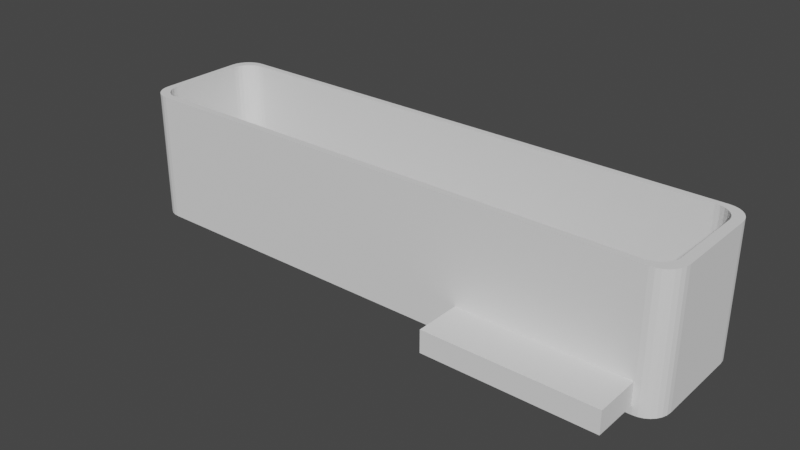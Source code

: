 # Source: v5.blend  (saved by Blender 2.90.8; exported with 4.5.12 LTS)
import bpy
from mathutils import Matrix  # noqa: F401  (used for matrix-valued properties, if any)

bpy.ops.wm.read_factory_settings(use_empty=True)
scene = bpy.context.scene
scene.name = 'Scene'

# ---- collections
col_collection = bpy.data.collections.new('Collection'); scene.collection.children.link(col_collection)

# ---- world
world_world = bpy.data.worlds.new('World'); scene.world = world_world
world_world.use_nodes = True; world_world.node_tree.nodes.clear()
_N = world_world.node_tree.nodes; _L = world_world.node_tree.links
n0 = _N.new('ShaderNodeOutputWorld'); n0.name = 'World Output'; n0.location = (300, 300)
n1 = _N.new('ShaderNodeBackground'); n1.name = 'Background'; n1.location = (10, 300)
n1.inputs[0].default_value = (0.05088, 0.05088, 0.05088, 1.0)
_L.new(n1.outputs[0], n0.inputs[0])
n0.is_active_output = True
world_world.color = (0.05088, 0.05088, 0.05088)
world_world.use_sun_shadow = False
world_world.sun_shadow_jitter_overblur = 0.0

# ---- meshes
me_v1_001 = bpy.data.meshes.new('V1.001')
me_v1_001.from_pydata([(-59.28, -13.6, -17.41), (59.06, -13.6, -17.41), (60.14, -13.49, -17.41), (61.16, -13.16, -17.41), (62.08, -12.62, -17.41), (62.85, -11.91, -17.41), (63.43, -11.06, -17.41), (63.79, -10.11, -17.41), (63.91, -9.104, -17.41), (63.91, 8.896, -17.41), (63.79, 9.897, -17.41), (63.43, 10.85, -17.41), (62.85, 11.7, -17.41), (62.08, 12.41, -17.41), (61.16, 12.95, -17.41), (60.14, 13.28, -17.41), (59.06, 13.4, -17.41), (-59.28, 13.4, -17.41), (-60.36, 13.28, -17.41), (-61.38, 12.95, -17.41), (-62.3, 12.41, -17.41), (-63.07, 11.7, -17.41), (-63.65, 10.85, -17.41), (-64.01, 9.897, -17.41), (-64.13, 8.896, -17.41), (-64.13, -9.104, -17.41), (-64.01, -10.11, -17.41), (-63.65, -11.06, -17.41), (-63.07, -11.91, -17.41), (-62.3, -12.62, -17.41), (-61.38, -13.16, -17.41), (-60.36, -13.49, -17.41), (-60.88, -15.2, -19.01), (61.12, -15.2, -19.01), (-60.88, -15.2, 10.99), (61.12, -15.2, 10.99), (62.23, -15.08, 10.99), (62.23, -15.08, -19.01), (63.29, -14.71, 10.99), (63.29, -14.71, -19.01), (64.24, -14.11, -19.01), (64.24, -14.11, 10.99), (65.03, -13.32, -19.01), (65.03, -13.32, 10.99), (65.62, -12.37, -19.01), (65.62, -12.37, 10.99), (65.99, -11.32, -19.01), (65.99, -11.32, 10.99), (66.12, -10.2, -19.01), (66.12, -10.2, 10.99), (66.12, 9.796, -19.01), (66.12, 9.796, 10.99), (65.99, 10.91, -19.01), (65.99, 10.91, 10.99), (65.62, 11.97, -19.01), (65.62, 11.97, 10.99), (65.03, 12.91, -19.01), (65.03, 12.91, 10.99), (64.24, 13.71, -19.01), (64.24, 13.71, 10.99), (63.29, 14.3, -19.01), (63.29, 14.3, 10.99), (62.23, 14.67, -19.01), (62.23, 14.67, 10.99), (61.12, 14.8, -19.01), (61.12, 14.8, 10.99), (-60.88, 14.8, -19.01), (-60.88, 14.8, 10.99), (-61.99, 14.67, 10.99), (-61.99, 14.67, -19.01), (-63.05, 14.3, -19.01), (-63.05, 14.3, 10.99), (-64.0, 13.71, -19.01), (-64.0, 13.71, 10.99), (-64.79, 12.91, -19.01), (-64.79, 12.91, 10.99), (-65.39, 11.97, -19.01), (-65.39, 11.97, 10.99), (-65.76, 10.91, -19.01), (-65.76, 10.91, 10.99), (-65.88, 9.796, -19.01), (-65.88, 9.796, 10.99), (-65.88, -10.2, -19.01), (-65.88, -10.2, 10.99), (-65.76, -11.32, 10.99), (-65.76, -11.32, -19.01), (-65.39, -12.37, 10.99), (-65.39, -12.37, -19.01), (-64.79, -13.32, -19.01), (-64.79, -13.32, 10.99), (-64.0, -14.11, -19.01), (-64.0, -14.11, 10.99), (-63.05, -14.71, -19.01), (-63.05, -14.71, 10.99), (-61.99, -15.08, -19.01), (-61.99, -15.08, 10.99), (63.91, -8.144, 10.99), (63.91, 0.8459, 10.99), (63.91, 8.896, 10.99), (63.79, -10.05, 10.99), (63.91, -9.104, 10.99), (63.79, -10.11, 10.99), (63.9, 8.949, 10.99), (63.79, 9.897, 10.99), (63.77, 9.948, 10.99), (63.43, 10.85, 10.99), (63.45, -11.01, 10.99), (63.43, -11.06, 10.99), (63.4, 10.89, 10.99), (62.85, 11.7, 10.99), (62.88, -11.86, 10.99), (62.85, -11.91, 10.99), (62.81, 11.74, 10.99), (62.08, 12.41, 10.99), (62.12, -12.58, 10.99), (61.21, -13.13, 10.99), (61.16, -13.16, 10.99), (62.08, -12.62, 10.99), (61.16, 12.95, 10.99), (61.53, 12.74, 10.99), (62.03, 12.44, 10.99), (61.11, 12.97, 10.99), (60.14, 13.28, 10.99), (61.12, -13.17, 10.99), (61.11, -13.18, 10.99), (60.14, -13.49, 10.99), (61.12, 12.96, 10.99), (60.08, 13.29, 10.99), (59.06, 13.4, 10.99), (59.06, -13.6, 10.99), (60.08, -13.5, 10.99), (55.43, 13.4, 10.99), (52.75, 13.4, 10.99), (-59.28, 13.4, 10.99), (-52.97, -13.6, 10.99), (-54.37, -13.6, 10.99), (-59.28, -13.6, 10.99), (-60.3, 13.29, 10.99), (-60.36, 13.28, 10.99), (-60.3, -13.5, 10.99), (-60.36, -13.49, 10.99), (-60.41, 13.27, 10.99), (-60.88, 13.11, 10.99), (-61.24, 13.0, 10.99), (-61.38, 12.95, 10.99), (-61.33, -13.18, 10.99), (-61.38, -13.16, 10.99), (-60.88, -13.32, 10.99), (-61.43, 12.92, 10.99), (-63.03, -11.95, 10.99), (-63.07, -11.91, 10.99), (-62.3, 12.41, 10.99), (-62.26, -12.65, 10.99), (-62.3, -12.62, 10.99), (-63.1, 11.66, 10.99), (-63.65, 10.85, 10.99), (-62.35, 12.38, 10.99), (-63.07, 11.7, 10.99), (-63.62, -11.1, 10.99), (-63.65, -11.06, 10.99), (-63.67, -11.01, 10.99), (-63.67, 10.8, 10.99), (-64.01, 9.897, 10.99), (-64.01, -10.11, 10.99), (-64.13, -9.104, 10.99), (-64.02, -10.05, 10.99), (-64.13, -1.454, 10.99), (-64.13, 7.936, 10.99), (-64.13, 8.896, 10.99), (-64.02, 9.844, 10.99)], [], [(0, 136, 135, 134, 1), (1, 130, 125, 2), (2, 124, 123, 116, 3), (3, 116, 115, 4), (4, 117, 114, 5), (5, 111, 110, 6), (6, 107, 106, 7), (7, 101, 99, 8), (8, 100, 96, 9), (9, 98, 102, 10), (10, 103, 104, 11), (11, 105, 108, 12), (12, 109, 112, 13), (13, 113, 120, 14), (14, 118, 126, 121, 15), (15, 122, 127, 16), (16, 128, 131, 132, 17), (17, 137, 138, 18), (18, 138, 141, 19), (19, 144, 148, 20), (20, 151, 156, 21), (21, 157, 154, 22), (22, 155, 161, 23), (23, 162, 169, 24), (24, 168, 167, 25), (25, 165, 163, 26), (26, 160, 159, 27), (27, 159, 158, 28), (28, 150, 149, 29), (29, 153, 152, 30), (30, 146, 145, 31), (31, 140, 139, 0), (28, 29, 30), (30, 31, 0), (28, 30, 0), (26, 27, 25), (27, 28, 25), (28, 0, 25), (23, 24, 22), (22, 24, 21), (20, 21, 19), (18, 19, 17), (24, 25, 17), (25, 0, 17), (19, 21, 17), (21, 24, 17), (1, 2, 4), (2, 3, 4), (4, 5, 7), (5, 6, 7), (1, 4, 7), (1, 7, 8), (0, 1, 16), (8, 9, 16), (17, 0, 16), (1, 8, 16), (15, 16, 10), (16, 9, 10), (15, 10, 14), (10, 11, 12), (14, 10, 12), (14, 12, 13), (32, 33, 34), (34, 33, 35), (35, 33, 36), (36, 37, 38), (33, 37, 36), (37, 39, 38), (38, 40, 41), (39, 40, 38), (41, 42, 43), (40, 42, 41), (43, 44, 45), (42, 44, 43), (45, 46, 47), (44, 46, 45), (47, 48, 49), (46, 48, 47), (48, 50, 49), (49, 50, 51), (50, 52, 51), (51, 52, 53), (53, 54, 55), (52, 54, 53), (55, 56, 57), (54, 56, 55), (57, 58, 59), (56, 58, 57), (59, 60, 61), (58, 60, 59), (61, 62, 63), (60, 62, 61), (63, 64, 65), (62, 64, 63), (64, 66, 65), (65, 66, 67), (67, 66, 68), (66, 69, 68), (68, 70, 71), (69, 70, 68), (71, 72, 73), (70, 72, 71), (73, 74, 75), (72, 74, 73), (75, 76, 77), (74, 76, 75), (77, 78, 79), (76, 78, 77), (79, 80, 81), (78, 80, 79), (80, 82, 81), (81, 82, 83), (83, 82, 84), (84, 85, 86), (82, 85, 84), (85, 87, 86), (86, 88, 89), (87, 88, 86), (89, 90, 91), (88, 90, 89), (91, 92, 93), (90, 92, 91), (93, 94, 95), (92, 94, 93), (95, 32, 34), (94, 32, 95), (88, 92, 90), (92, 32, 94), (88, 32, 92), (85, 82, 87), (87, 82, 88), (88, 82, 32), (78, 76, 80), (76, 74, 80), (72, 70, 74), (69, 66, 70), (80, 66, 82), (82, 66, 32), (70, 66, 74), (74, 66, 80), (33, 40, 37), (37, 40, 39), (40, 46, 42), (42, 46, 44), (33, 46, 40), (33, 48, 46), (32, 64, 33), (48, 64, 50), (66, 64, 32), (33, 64, 48), (62, 52, 64), (64, 52, 50), (62, 60, 52), (52, 56, 54), (60, 56, 52), (60, 58, 56), (93, 89, 91), (34, 93, 95), (34, 89, 93), (83, 84, 86), (83, 86, 89), (83, 89, 34), (77, 79, 81), (75, 77, 81), (71, 73, 75), (67, 68, 71), (67, 81, 83, 166, 167, 168, 169, 162, 161, 155, 154, 157, 156, 151, 148, 144, 143), (67, 143, 142), (67, 71, 75), (67, 75, 81), (41, 35, 36), (41, 36, 38), (47, 41, 43), (47, 43, 45), (47, 35, 41), (49, 35, 47), (65, 131, 128, 127, 122, 121, 126), (65, 119, 120, 113, 112, 109, 108, 105, 104, 103, 102, 98, 97, 49, 51), (65, 67, 142, 141, 138, 137, 133, 132, 131), (65, 126, 118, 119), (53, 63, 65), (53, 65, 51), (61, 63, 53), (57, 53, 55), (57, 61, 53), (59, 61, 57), (157, 21, 156), (122, 15, 121), (100, 8, 99), (168, 24, 169), (135, 136, 139, 140, 147, 34), (109, 12, 108), (124, 2, 125), (98, 9, 96, 97), (137, 17, 133), (105, 11, 104), (97, 96, 100, 99, 101, 106, 107, 110, 111, 114, 117, 115, 116, 123, 35, 49), (164, 25, 167, 166), (123, 124, 125, 130, 129, 134, 135, 34, 35), (103, 10, 102), (147, 145, 146, 152, 153, 149, 150, 158, 159, 160, 163, 165, 164, 166, 83, 34), (101, 7, 106), (150, 28, 158), (144, 19, 141, 142, 143), (129, 1, 134), (162, 23, 161), (146, 30, 152), (117, 4, 115), (107, 6, 110), (140, 31, 145, 147), (113, 13, 112), (111, 5, 114), (118, 14, 120, 119), (165, 25, 164), (133, 17, 132), (130, 1, 129), (151, 20, 148), (136, 0, 139), (128, 16, 127), (155, 22, 154), (160, 26, 163), (153, 29, 149)])
me_v1_001.use_remesh_fix_poles = True
me_v1_001.use_remesh_preserve_attributes = False
me_v1_001.use_mirror_vertex_groups = False
me_v1_001.update()
me_cylinder_004 = bpy.data.meshes.new('Cylinder.004')
me_cylinder_004.from_pydata([(0.0, 1.375, -14.18), (0.0, 1.375, 14.18), (0.2682, 1.349, -14.18), (0.2682, 1.349, 14.18), (0.5262, 1.27, -14.18), (0.5262, 1.27, 14.18), (0.7639, 1.143, -14.18), (0.7639, 1.143, 14.18), (0.9723, 0.9723, -14.18), (0.9723, 0.9723, 14.18), (1.143, 0.7639, -14.18), (1.143, 0.7639, 14.18), (1.27, 0.5262, -14.18), (1.27, 0.5262, 14.18), (1.349, 0.2682, -14.18), (1.349, 0.2682, 14.18), (1.375, 1.038e-07, -14.18), (1.375, 1.038e-07, 14.18), (1.349, -0.2682, -14.18), (1.349, -0.2682, 14.18), (1.27, -0.5262, -14.18), (1.27, -0.5262, 14.18), (1.143, -0.7639, -14.18), (1.143, -0.7639, 14.18), (0.9723, -0.9723, -14.18), (0.9723, -0.9723, 14.18), (0.7639, -1.143, -14.18), (0.7639, -1.143, 14.18), (0.5262, -1.27, -14.18), (0.5262, -1.27, 14.18), (0.2682, -1.349, -14.18), (0.2682, -1.349, 14.18), (-4.48e-07, -1.375, -14.18), (-4.48e-07, -1.375, 14.18), (-0.2682, -1.349, -14.18), (-0.2682, -1.349, 14.18), (-0.5262, -1.27, -14.18), (-0.5262, -1.27, 14.18), (-0.7639, -1.143, -14.18), (-0.7639, -1.143, 14.18), (-0.9723, -0.9723, -14.18), (-0.9723, -0.9723, 14.18), (-1.143, -0.7639, -14.18), (-1.143, -0.7639, 14.18), (-1.27, -0.5262, -14.18), (-1.27, -0.5262, 14.18), (-1.349, -0.2682, -14.18), (-1.349, -0.2682, 14.18), (-1.375, 1.328e-06, -14.18), (-1.375, 1.328e-06, 14.18), (-1.349, 0.2683, -14.18), (-1.349, 0.2683, 14.18), (-1.27, 0.5262, -14.18), (-1.27, 0.5262, 14.18), (-1.143, 0.7639, -14.18), (-1.143, 0.7639, 14.18), (-0.9723, 0.9723, -14.18), (-0.9723, 0.9723, 14.18), (-0.7639, 1.143, -14.18), (-0.7639, 1.143, 14.18), (-0.5262, 1.27, -14.18), (-0.5262, 1.27, 14.18), (-0.2682, 1.349, -14.18), (-0.2682, 1.349, 14.18)], [], [(0, 1, 3, 2), (2, 3, 5, 4), (4, 5, 7, 6), (6, 7, 9, 8), (8, 9, 11, 10), (10, 11, 13, 12), (12, 13, 15, 14), (14, 15, 17, 16), (16, 17, 19, 18), (18, 19, 21, 20), (20, 21, 23, 22), (22, 23, 25, 24), (24, 25, 27, 26), (26, 27, 29, 28), (28, 29, 31, 30), (30, 31, 33, 32), (32, 33, 35, 34), (34, 35, 37, 36), (36, 37, 39, 38), (38, 39, 41, 40), (40, 41, 43, 42), (42, 43, 45, 44), (44, 45, 47, 46), (46, 47, 49, 48), (48, 49, 51, 50), (50, 51, 53, 52), (52, 53, 55, 54), (54, 55, 57, 56), (56, 57, 59, 58), (58, 59, 61, 60), (3, 1, 63, 61, 59, 57, 55, 53, 51, 49, 47, 45, 43, 41, 39, 37, 35, 33, 31, 29, 27, 25, 23, 21, 19, 17, 15, 13, 11, 9, 7, 5), (60, 61, 63, 62), (62, 63, 1, 0), (0, 2, 4, 6, 8, 10, 12, 14, 16, 18, 20, 22, 24, 26, 28, 30, 32, 34, 36, 38, 40, 42, 44, 46, 48, 50, 52, 54, 56, 58, 60, 62)])
_uv = me_cylinder_004.uv_layers.new(name='UVMap')
_uv.uv.foreach_set('vector', [1.0, 0.5, 1.0, 1.0, 0.9688, 1.0, 0.9688, 0.5, 0.9688, 0.5, 0.9688, 1.0, 0.9375, 1.0, 0.9375, 0.5, 0.9375, 0.5, 0.9375, 1.0, 0.9062, 1.0, 0.9062, 0.5, 0.9062, 0.5, 0.9062, 1.0, 0.875, 1.0, 0.875, 0.5, 0.875, 0.5, 0.875, 1.0, 0.8438, 1.0, 0.8438, 0.5, 0.8438, 0.5, 0.8438, 1.0, 0.8125, 1.0, 0.8125, 0.5, 0.8125, 0.5, 0.8125, 1.0, 0.7812, 1.0, 0.7812, 0.5, 0.7812, 0.5, 0.7812, 1.0, 0.75, 1.0, 0.75, 0.5, 0.75, 0.5, 0.75, 1.0, 0.7188, 1.0, 0.7188, 0.5, 0.7188, 0.5, 0.7188, 1.0, 0.6875, 1.0, 0.6875, 0.5, 0.6875, 0.5, 0.6875, 1.0, 0.6562, 1.0, 0.6562, 0.5, 0.6562, 0.5, 0.6562, 1.0, 0.625, 1.0, 0.625, 0.5, 0.625, 0.5, 0.625, 1.0, 0.5938, 1.0, 0.5938, 0.5, 0.5938, 0.5, 0.5938, 1.0, 0.5625, 1.0, 0.5625, 0.5, 0.5625, 0.5, 0.5625, 1.0, 0.5312, 1.0, 0.5312, 0.5, 0.5312, 0.5, 0.5312, 1.0, 0.5, 1.0, 0.5, 0.5, 0.5, 0.5, 0.5, 1.0, 0.4688, 1.0, 0.4688, 0.5, 0.4688, 0.5, 0.4688, 1.0, 0.4375, 1.0, 0.4375, 0.5, 0.4375, 0.5, 0.4375, 1.0, 0.4062, 1.0, 0.4062, 0.5, 0.4062, 0.5, 0.4062, 1.0, 0.375, 1.0, 0.375, 0.5, 0.375, 0.5, 0.375, 1.0, 0.3438, 1.0, 0.3438, 0.5, 0.3438, 0.5, 0.3438, 1.0, 0.3125, 1.0, 0.3125, 0.5, 0.3125, 0.5, 0.3125, 1.0, 0.2812, 1.0, 0.2812, 0.5, 0.2812, 0.5, 0.2812, 1.0, 0.25, 1.0, 0.25, 0.5, 0.25, 0.5, 0.25, 1.0, 0.2188, 1.0, 0.2188, 0.5, 0.2188, 0.5, 0.2188, 1.0, 0.1875, 1.0, 0.1875, 0.5, 0.1875, 0.5, 0.1875, 1.0, 0.1562, 1.0, 0.1562, 0.5, 0.1562, 0.5, 0.1562, 1.0, 0.125, 1.0, 0.125, 0.5, 0.125, 0.5, 0.125, 1.0, 0.09375, 1.0, 0.09375, 0.5, 0.09375, 0.5, 0.09375, 1.0, 0.0625, 1.0, 0.0625, 0.5, 0.2968, 0.4854, 0.25, 0.49, 0.2032, 0.4854, 0.1582, 0.4717, 0.1167, 0.4496, 0.08029, 0.4197, 0.05045, 0.3833, 0.02827, 0.3418, 0.01461, 0.2968, 0.01, 0.25, 0.01461, 0.2032, 0.02827, 0.1582, 0.05045, 0.1167, 0.08029, 0.08029, 0.1167, 0.05045, 0.1582, 0.02827, 0.2032, 0.01461, 0.25, 0.01, 0.2968, 0.01461, 0.3418, 0.02827, 0.3833, 0.05045, 0.4197, 0.08029, 0.4496, 0.1167, 0.4717, 0.1582, 0.4854, 0.2032, 0.49, 0.25, 0.4854, 0.2968, 0.4717, 0.3418, 0.4496, 0.3833, 0.4197, 0.4197, 0.3833, 0.4496, 0.3418, 0.4717, 0.0625, 0.5, 0.0625, 1.0, 0.03125, 1.0, 0.03125, 0.5, 0.03125, 0.5, 0.03125, 1.0, 0.0, 1.0, 0.0, 0.5, 0.75, 0.49, 0.7968, 0.4854, 0.8418, 0.4717, 0.8833, 0.4496, 0.9197, 0.4197, 0.9496, 0.3833, 0.9717, 0.3418, 0.9854, 0.2968, 0.99, 0.25, 0.9854, 0.2032, 0.9717, 0.1582, 0.9496, 0.1167, 0.9197, 0.08029, 0.8833, 0.05045, 0.8418, 0.02827, 0.7968, 0.01461, 0.75, 0.01, 0.7032, 0.01461, 0.6582, 0.02827, 0.6167, 0.05045, 0.5803, 0.08029, 0.5504, 0.1167, 0.5283, 0.1582, 0.5146, 0.2032, 0.51, 0.25, 0.5146, 0.2968, 0.5283, 0.3418, 0.5504, 0.3833, 0.5803, 0.4197, 0.6167, 0.4496, 0.6582, 0.4717, 0.7032, 0.4854])
me_cylinder_004.use_remesh_fix_poles = True
me_cylinder_004.use_remesh_preserve_attributes = False
me_cylinder_004.use_mirror_vertex_groups = False
me_cylinder_004.update()
me_cube = bpy.data.meshes.new('Cube')
me_cube.from_pydata([(-1.0, -1.0, -1.0), (-1.0, -1.0, 1.0), (-1.0, 1.0, -1.0), (-1.0, 1.0, 1.0), (1.0, -1.0, -1.0), (1.0, -1.0, 1.0), (1.0, 1.0, -1.0), (1.0, 1.0, 1.0)], [], [(0, 1, 3, 2), (2, 3, 7, 6), (6, 7, 5, 4), (4, 5, 1, 0), (2, 6, 4, 0), (7, 3, 1, 5)])
_uv = me_cube.uv_layers.new(name='UVMap')
_uv.uv.foreach_set('vector', [0.375, 0.0, 0.625, 0.0, 0.625, 0.25, 0.375, 0.25, 0.375, 0.25, 0.625, 0.25, 0.625, 0.5, 0.375, 0.5, 0.375, 0.5, 0.625, 0.5, 0.625, 0.75, 0.375, 0.75, 0.375, 0.75, 0.625, 0.75, 0.625, 1.0, 0.375, 1.0, 0.125, 0.5, 0.375, 0.5, 0.375, 0.75, 0.125, 0.75, 0.625, 0.5, 0.875, 0.5, 0.875, 0.75, 0.625, 0.75])
me_cube.use_remesh_fix_poles = True
me_cube.use_remesh_preserve_attributes = False
me_cube.use_mirror_vertex_groups = False
me_cube.update()
me_cylinder_001 = bpy.data.meshes.new('Cylinder.001')
me_cylinder_001.from_pydata([(0.0, 1.375, -14.18), (0.0, 1.375, 14.18), (0.2682, 1.349, -14.18), (0.2682, 1.349, 14.18), (0.5262, 1.27, -14.18), (0.5262, 1.27, 14.18), (0.7639, 1.143, -14.18), (0.7639, 1.143, 14.18), (0.9723, 0.9723, -14.18), (0.9723, 0.9723, 14.18), (1.143, 0.7639, -14.18), (1.143, 0.7639, 14.18), (1.27, 0.5262, -14.18), (1.27, 0.5262, 14.18), (1.349, 0.2682, -14.18), (1.349, 0.2682, 14.18), (1.375, 1.038e-07, -14.18), (1.375, 1.038e-07, 14.18), (1.349, -0.2682, -14.18), (1.349, -0.2682, 14.18), (1.27, -0.5262, -14.18), (1.27, -0.5262, 14.18), (1.143, -0.7639, -14.18), (1.143, -0.7639, 14.18), (0.9723, -0.9723, -14.18), (0.9723, -0.9723, 14.18), (0.7639, -1.143, -14.18), (0.7639, -1.143, 14.18), (0.5262, -1.27, -14.18), (0.5262, -1.27, 14.18), (0.2682, -1.349, -14.18), (0.2682, -1.349, 14.18), (-4.48e-07, -1.375, -14.18), (-4.48e-07, -1.375, 14.18), (-0.2682, -1.349, -14.18), (-0.2682, -1.349, 14.18), (-0.5262, -1.27, -14.18), (-0.5262, -1.27, 14.18), (-0.7639, -1.143, -14.18), (-0.7639, -1.143, 14.18), (-0.9723, -0.9723, -14.18), (-0.9723, -0.9723, 14.18), (-1.143, -0.7639, -14.18), (-1.143, -0.7639, 14.18), (-1.27, -0.5262, -14.18), (-1.27, -0.5262, 14.18), (-1.349, -0.2682, -14.18), (-1.349, -0.2682, 14.18), (-1.375, 1.328e-06, -14.18), (-1.375, 1.328e-06, 14.18), (-1.349, 0.2683, -14.18), (-1.349, 0.2683, 14.18), (-1.27, 0.5262, -14.18), (-1.27, 0.5262, 14.18), (-1.143, 0.7639, -14.18), (-1.143, 0.7639, 14.18), (-0.9723, 0.9723, -14.18), (-0.9723, 0.9723, 14.18), (-0.7639, 1.143, -14.18), (-0.7639, 1.143, 14.18), (-0.5262, 1.27, -14.18), (-0.5262, 1.27, 14.18), (-0.2682, 1.349, -14.18), (-0.2682, 1.349, 14.18)], [], [(0, 1, 3, 2), (2, 3, 5, 4), (4, 5, 7, 6), (6, 7, 9, 8), (8, 9, 11, 10), (10, 11, 13, 12), (12, 13, 15, 14), (14, 15, 17, 16), (16, 17, 19, 18), (18, 19, 21, 20), (20, 21, 23, 22), (22, 23, 25, 24), (24, 25, 27, 26), (26, 27, 29, 28), (28, 29, 31, 30), (30, 31, 33, 32), (32, 33, 35, 34), (34, 35, 37, 36), (36, 37, 39, 38), (38, 39, 41, 40), (40, 41, 43, 42), (42, 43, 45, 44), (44, 45, 47, 46), (46, 47, 49, 48), (48, 49, 51, 50), (50, 51, 53, 52), (52, 53, 55, 54), (54, 55, 57, 56), (56, 57, 59, 58), (58, 59, 61, 60), (3, 1, 63, 61, 59, 57, 55, 53, 51, 49, 47, 45, 43, 41, 39, 37, 35, 33, 31, 29, 27, 25, 23, 21, 19, 17, 15, 13, 11, 9, 7, 5), (60, 61, 63, 62), (62, 63, 1, 0), (0, 2, 4, 6, 8, 10, 12, 14, 16, 18, 20, 22, 24, 26, 28, 30, 32, 34, 36, 38, 40, 42, 44, 46, 48, 50, 52, 54, 56, 58, 60, 62)])
_uv = me_cylinder_001.uv_layers.new(name='UVMap')
_uv.uv.foreach_set('vector', [1.0, 0.5, 1.0, 1.0, 0.9688, 1.0, 0.9688, 0.5, 0.9688, 0.5, 0.9688, 1.0, 0.9375, 1.0, 0.9375, 0.5, 0.9375, 0.5, 0.9375, 1.0, 0.9062, 1.0, 0.9062, 0.5, 0.9062, 0.5, 0.9062, 1.0, 0.875, 1.0, 0.875, 0.5, 0.875, 0.5, 0.875, 1.0, 0.8438, 1.0, 0.8438, 0.5, 0.8438, 0.5, 0.8438, 1.0, 0.8125, 1.0, 0.8125, 0.5, 0.8125, 0.5, 0.8125, 1.0, 0.7812, 1.0, 0.7812, 0.5, 0.7812, 0.5, 0.7812, 1.0, 0.75, 1.0, 0.75, 0.5, 0.75, 0.5, 0.75, 1.0, 0.7188, 1.0, 0.7188, 0.5, 0.7188, 0.5, 0.7188, 1.0, 0.6875, 1.0, 0.6875, 0.5, 0.6875, 0.5, 0.6875, 1.0, 0.6562, 1.0, 0.6562, 0.5, 0.6562, 0.5, 0.6562, 1.0, 0.625, 1.0, 0.625, 0.5, 0.625, 0.5, 0.625, 1.0, 0.5938, 1.0, 0.5938, 0.5, 0.5938, 0.5, 0.5938, 1.0, 0.5625, 1.0, 0.5625, 0.5, 0.5625, 0.5, 0.5625, 1.0, 0.5312, 1.0, 0.5312, 0.5, 0.5312, 0.5, 0.5312, 1.0, 0.5, 1.0, 0.5, 0.5, 0.5, 0.5, 0.5, 1.0, 0.4688, 1.0, 0.4688, 0.5, 0.4688, 0.5, 0.4688, 1.0, 0.4375, 1.0, 0.4375, 0.5, 0.4375, 0.5, 0.4375, 1.0, 0.4062, 1.0, 0.4062, 0.5, 0.4062, 0.5, 0.4062, 1.0, 0.375, 1.0, 0.375, 0.5, 0.375, 0.5, 0.375, 1.0, 0.3438, 1.0, 0.3438, 0.5, 0.3438, 0.5, 0.3438, 1.0, 0.3125, 1.0, 0.3125, 0.5, 0.3125, 0.5, 0.3125, 1.0, 0.2812, 1.0, 0.2812, 0.5, 0.2812, 0.5, 0.2812, 1.0, 0.25, 1.0, 0.25, 0.5, 0.25, 0.5, 0.25, 1.0, 0.2188, 1.0, 0.2188, 0.5, 0.2188, 0.5, 0.2188, 1.0, 0.1875, 1.0, 0.1875, 0.5, 0.1875, 0.5, 0.1875, 1.0, 0.1562, 1.0, 0.1562, 0.5, 0.1562, 0.5, 0.1562, 1.0, 0.125, 1.0, 0.125, 0.5, 0.125, 0.5, 0.125, 1.0, 0.09375, 1.0, 0.09375, 0.5, 0.09375, 0.5, 0.09375, 1.0, 0.0625, 1.0, 0.0625, 0.5, 0.2968, 0.4854, 0.25, 0.49, 0.2032, 0.4854, 0.1582, 0.4717, 0.1167, 0.4496, 0.08029, 0.4197, 0.05045, 0.3833, 0.02827, 0.3418, 0.01461, 0.2968, 0.01, 0.25, 0.01461, 0.2032, 0.02827, 0.1582, 0.05045, 0.1167, 0.08029, 0.08029, 0.1167, 0.05045, 0.1582, 0.02827, 0.2032, 0.01461, 0.25, 0.01, 0.2968, 0.01461, 0.3418, 0.02827, 0.3833, 0.05045, 0.4197, 0.08029, 0.4496, 0.1167, 0.4717, 0.1582, 0.4854, 0.2032, 0.49, 0.25, 0.4854, 0.2968, 0.4717, 0.3418, 0.4496, 0.3833, 0.4197, 0.4197, 0.3833, 0.4496, 0.3418, 0.4717, 0.0625, 0.5, 0.0625, 1.0, 0.03125, 1.0, 0.03125, 0.5, 0.03125, 0.5, 0.03125, 1.0, 0.0, 1.0, 0.0, 0.5, 0.75, 0.49, 0.7968, 0.4854, 0.8418, 0.4717, 0.8833, 0.4496, 0.9197, 0.4197, 0.9496, 0.3833, 0.9717, 0.3418, 0.9854, 0.2968, 0.99, 0.25, 0.9854, 0.2032, 0.9717, 0.1582, 0.9496, 0.1167, 0.9197, 0.08029, 0.8833, 0.05045, 0.8418, 0.02827, 0.7968, 0.01461, 0.75, 0.01, 0.7032, 0.01461, 0.6582, 0.02827, 0.6167, 0.05045, 0.5803, 0.08029, 0.5504, 0.1167, 0.5283, 0.1582, 0.5146, 0.2032, 0.51, 0.25, 0.5146, 0.2968, 0.5283, 0.3418, 0.5504, 0.3833, 0.5803, 0.4197, 0.6167, 0.4496, 0.6582, 0.4717, 0.7032, 0.4854])
me_cylinder_001.use_remesh_fix_poles = True
me_cylinder_001.use_remesh_preserve_attributes = False
me_cylinder_001.use_mirror_vertex_groups = False
me_cylinder_001.update()
me_cylinder_002 = bpy.data.meshes.new('Cylinder.002')
me_cylinder_002.from_pydata([(0.0, 1.375, -14.18), (0.0, 1.375, 14.18), (0.2682, 1.349, -14.18), (0.2682, 1.349, 14.18), (0.5262, 1.27, -14.18), (0.5262, 1.27, 14.18), (0.7639, 1.143, -14.18), (0.7639, 1.143, 14.18), (0.9723, 0.9723, -14.18), (0.9723, 0.9723, 14.18), (1.143, 0.7639, -14.18), (1.143, 0.7639, 14.18), (1.27, 0.5262, -14.18), (1.27, 0.5262, 14.18), (1.349, 0.2682, -14.18), (1.349, 0.2682, 14.18), (1.375, 1.038e-07, -14.18), (1.375, 1.038e-07, 14.18), (1.349, -0.2682, -14.18), (1.349, -0.2682, 14.18), (1.27, -0.5262, -14.18), (1.27, -0.5262, 14.18), (1.143, -0.7639, -14.18), (1.143, -0.7639, 14.18), (0.9723, -0.9723, -14.18), (0.9723, -0.9723, 14.18), (0.7639, -1.143, -14.18), (0.7639, -1.143, 14.18), (0.5262, -1.27, -14.18), (0.5262, -1.27, 14.18), (0.2682, -1.349, -14.18), (0.2682, -1.349, 14.18), (-4.48e-07, -1.375, -14.18), (-4.48e-07, -1.375, 14.18), (-0.2682, -1.349, -14.18), (-0.2682, -1.349, 14.18), (-0.5262, -1.27, -14.18), (-0.5262, -1.27, 14.18), (-0.7639, -1.143, -14.18), (-0.7639, -1.143, 14.18), (-0.9723, -0.9723, -14.18), (-0.9723, -0.9723, 14.18), (-1.143, -0.7639, -14.18), (-1.143, -0.7639, 14.18), (-1.27, -0.5262, -14.18), (-1.27, -0.5262, 14.18), (-1.349, -0.2682, -14.18), (-1.349, -0.2682, 14.18), (-1.375, 1.328e-06, -14.18), (-1.375, 1.328e-06, 14.18), (-1.349, 0.2683, -14.18), (-1.349, 0.2683, 14.18), (-1.27, 0.5262, -14.18), (-1.27, 0.5262, 14.18), (-1.143, 0.7639, -14.18), (-1.143, 0.7639, 14.18), (-0.9723, 0.9723, -14.18), (-0.9723, 0.9723, 14.18), (-0.7639, 1.143, -14.18), (-0.7639, 1.143, 14.18), (-0.5262, 1.27, -14.18), (-0.5262, 1.27, 14.18), (-0.2682, 1.349, -14.18), (-0.2682, 1.349, 14.18)], [], [(0, 1, 3, 2), (2, 3, 5, 4), (4, 5, 7, 6), (6, 7, 9, 8), (8, 9, 11, 10), (10, 11, 13, 12), (12, 13, 15, 14), (14, 15, 17, 16), (16, 17, 19, 18), (18, 19, 21, 20), (20, 21, 23, 22), (22, 23, 25, 24), (24, 25, 27, 26), (26, 27, 29, 28), (28, 29, 31, 30), (30, 31, 33, 32), (32, 33, 35, 34), (34, 35, 37, 36), (36, 37, 39, 38), (38, 39, 41, 40), (40, 41, 43, 42), (42, 43, 45, 44), (44, 45, 47, 46), (46, 47, 49, 48), (48, 49, 51, 50), (50, 51, 53, 52), (52, 53, 55, 54), (54, 55, 57, 56), (56, 57, 59, 58), (58, 59, 61, 60), (3, 1, 63, 61, 59, 57, 55, 53, 51, 49, 47, 45, 43, 41, 39, 37, 35, 33, 31, 29, 27, 25, 23, 21, 19, 17, 15, 13, 11, 9, 7, 5), (60, 61, 63, 62), (62, 63, 1, 0), (0, 2, 4, 6, 8, 10, 12, 14, 16, 18, 20, 22, 24, 26, 28, 30, 32, 34, 36, 38, 40, 42, 44, 46, 48, 50, 52, 54, 56, 58, 60, 62)])
_uv = me_cylinder_002.uv_layers.new(name='UVMap')
_uv.uv.foreach_set('vector', [1.0, 0.5, 1.0, 1.0, 0.9688, 1.0, 0.9688, 0.5, 0.9688, 0.5, 0.9688, 1.0, 0.9375, 1.0, 0.9375, 0.5, 0.9375, 0.5, 0.9375, 1.0, 0.9062, 1.0, 0.9062, 0.5, 0.9062, 0.5, 0.9062, 1.0, 0.875, 1.0, 0.875, 0.5, 0.875, 0.5, 0.875, 1.0, 0.8438, 1.0, 0.8438, 0.5, 0.8438, 0.5, 0.8438, 1.0, 0.8125, 1.0, 0.8125, 0.5, 0.8125, 0.5, 0.8125, 1.0, 0.7812, 1.0, 0.7812, 0.5, 0.7812, 0.5, 0.7812, 1.0, 0.75, 1.0, 0.75, 0.5, 0.75, 0.5, 0.75, 1.0, 0.7188, 1.0, 0.7188, 0.5, 0.7188, 0.5, 0.7188, 1.0, 0.6875, 1.0, 0.6875, 0.5, 0.6875, 0.5, 0.6875, 1.0, 0.6562, 1.0, 0.6562, 0.5, 0.6562, 0.5, 0.6562, 1.0, 0.625, 1.0, 0.625, 0.5, 0.625, 0.5, 0.625, 1.0, 0.5938, 1.0, 0.5938, 0.5, 0.5938, 0.5, 0.5938, 1.0, 0.5625, 1.0, 0.5625, 0.5, 0.5625, 0.5, 0.5625, 1.0, 0.5312, 1.0, 0.5312, 0.5, 0.5312, 0.5, 0.5312, 1.0, 0.5, 1.0, 0.5, 0.5, 0.5, 0.5, 0.5, 1.0, 0.4688, 1.0, 0.4688, 0.5, 0.4688, 0.5, 0.4688, 1.0, 0.4375, 1.0, 0.4375, 0.5, 0.4375, 0.5, 0.4375, 1.0, 0.4062, 1.0, 0.4062, 0.5, 0.4062, 0.5, 0.4062, 1.0, 0.375, 1.0, 0.375, 0.5, 0.375, 0.5, 0.375, 1.0, 0.3438, 1.0, 0.3438, 0.5, 0.3438, 0.5, 0.3438, 1.0, 0.3125, 1.0, 0.3125, 0.5, 0.3125, 0.5, 0.3125, 1.0, 0.2812, 1.0, 0.2812, 0.5, 0.2812, 0.5, 0.2812, 1.0, 0.25, 1.0, 0.25, 0.5, 0.25, 0.5, 0.25, 1.0, 0.2188, 1.0, 0.2188, 0.5, 0.2188, 0.5, 0.2188, 1.0, 0.1875, 1.0, 0.1875, 0.5, 0.1875, 0.5, 0.1875, 1.0, 0.1562, 1.0, 0.1562, 0.5, 0.1562, 0.5, 0.1562, 1.0, 0.125, 1.0, 0.125, 0.5, 0.125, 0.5, 0.125, 1.0, 0.09375, 1.0, 0.09375, 0.5, 0.09375, 0.5, 0.09375, 1.0, 0.0625, 1.0, 0.0625, 0.5, 0.2968, 0.4854, 0.25, 0.49, 0.2032, 0.4854, 0.1582, 0.4717, 0.1167, 0.4496, 0.08029, 0.4197, 0.05045, 0.3833, 0.02827, 0.3418, 0.01461, 0.2968, 0.01, 0.25, 0.01461, 0.2032, 0.02827, 0.1582, 0.05045, 0.1167, 0.08029, 0.08029, 0.1167, 0.05045, 0.1582, 0.02827, 0.2032, 0.01461, 0.25, 0.01, 0.2968, 0.01461, 0.3418, 0.02827, 0.3833, 0.05045, 0.4197, 0.08029, 0.4496, 0.1167, 0.4717, 0.1582, 0.4854, 0.2032, 0.49, 0.25, 0.4854, 0.2968, 0.4717, 0.3418, 0.4496, 0.3833, 0.4197, 0.4197, 0.3833, 0.4496, 0.3418, 0.4717, 0.0625, 0.5, 0.0625, 1.0, 0.03125, 1.0, 0.03125, 0.5, 0.03125, 0.5, 0.03125, 1.0, 0.0, 1.0, 0.0, 0.5, 0.75, 0.49, 0.7968, 0.4854, 0.8418, 0.4717, 0.8833, 0.4496, 0.9197, 0.4197, 0.9496, 0.3833, 0.9717, 0.3418, 0.9854, 0.2968, 0.99, 0.25, 0.9854, 0.2032, 0.9717, 0.1582, 0.9496, 0.1167, 0.9197, 0.08029, 0.8833, 0.05045, 0.8418, 0.02827, 0.7968, 0.01461, 0.75, 0.01, 0.7032, 0.01461, 0.6582, 0.02827, 0.6167, 0.05045, 0.5803, 0.08029, 0.5504, 0.1167, 0.5283, 0.1582, 0.5146, 0.2032, 0.51, 0.25, 0.5146, 0.2968, 0.5283, 0.3418, 0.5504, 0.3833, 0.5803, 0.4197, 0.6167, 0.4496, 0.6582, 0.4717, 0.7032, 0.4854])
me_cylinder_002.use_remesh_fix_poles = True
me_cylinder_002.use_remesh_preserve_attributes = False
me_cylinder_002.use_mirror_vertex_groups = False
me_cylinder_002.update()
me_cylinder_003 = bpy.data.meshes.new('Cylinder.003')
me_cylinder_003.from_pydata([(0.0, 1.375, -14.18), (0.0, 1.375, 14.18), (0.2682, 1.349, -14.18), (0.2682, 1.349, 14.18), (0.5262, 1.27, -14.18), (0.5262, 1.27, 14.18), (0.7639, 1.143, -14.18), (0.7639, 1.143, 14.18), (0.9723, 0.9723, -14.18), (0.9723, 0.9723, 14.18), (1.143, 0.7639, -14.18), (1.143, 0.7639, 14.18), (1.27, 0.5262, -14.18), (1.27, 0.5262, 14.18), (1.349, 0.2682, -14.18), (1.349, 0.2682, 14.18), (1.375, 1.038e-07, -14.18), (1.375, 1.038e-07, 14.18), (1.349, -0.2682, -14.18), (1.349, -0.2682, 14.18), (1.27, -0.5262, -14.18), (1.27, -0.5262, 14.18), (1.143, -0.7639, -14.18), (1.143, -0.7639, 14.18), (0.9723, -0.9723, -14.18), (0.9723, -0.9723, 14.18), (0.7639, -1.143, -14.18), (0.7639, -1.143, 14.18), (0.5262, -1.27, -14.18), (0.5262, -1.27, 14.18), (0.2682, -1.349, -14.18), (0.2682, -1.349, 14.18), (-4.48e-07, -1.375, -14.18), (-4.48e-07, -1.375, 14.18), (-0.2682, -1.349, -14.18), (-0.2682, -1.349, 14.18), (-0.5262, -1.27, -14.18), (-0.5262, -1.27, 14.18), (-0.7639, -1.143, -14.18), (-0.7639, -1.143, 14.18), (-0.9723, -0.9723, -14.18), (-0.9723, -0.9723, 14.18), (-1.143, -0.7639, -14.18), (-1.143, -0.7639, 14.18), (-1.27, -0.5262, -14.18), (-1.27, -0.5262, 14.18), (-1.349, -0.2682, -14.18), (-1.349, -0.2682, 14.18), (-1.375, 1.328e-06, -14.18), (-1.375, 1.328e-06, 14.18), (-1.349, 0.2683, -14.18), (-1.349, 0.2683, 14.18), (-1.27, 0.5262, -14.18), (-1.27, 0.5262, 14.18), (-1.143, 0.7639, -14.18), (-1.143, 0.7639, 14.18), (-0.9723, 0.9723, -14.18), (-0.9723, 0.9723, 14.18), (-0.7639, 1.143, -14.18), (-0.7639, 1.143, 14.18), (-0.5262, 1.27, -14.18), (-0.5262, 1.27, 14.18), (-0.2682, 1.349, -14.18), (-0.2682, 1.349, 14.18)], [], [(0, 1, 3, 2), (2, 3, 5, 4), (4, 5, 7, 6), (6, 7, 9, 8), (8, 9, 11, 10), (10, 11, 13, 12), (12, 13, 15, 14), (14, 15, 17, 16), (16, 17, 19, 18), (18, 19, 21, 20), (20, 21, 23, 22), (22, 23, 25, 24), (24, 25, 27, 26), (26, 27, 29, 28), (28, 29, 31, 30), (30, 31, 33, 32), (32, 33, 35, 34), (34, 35, 37, 36), (36, 37, 39, 38), (38, 39, 41, 40), (40, 41, 43, 42), (42, 43, 45, 44), (44, 45, 47, 46), (46, 47, 49, 48), (48, 49, 51, 50), (50, 51, 53, 52), (52, 53, 55, 54), (54, 55, 57, 56), (56, 57, 59, 58), (58, 59, 61, 60), (3, 1, 63, 61, 59, 57, 55, 53, 51, 49, 47, 45, 43, 41, 39, 37, 35, 33, 31, 29, 27, 25, 23, 21, 19, 17, 15, 13, 11, 9, 7, 5), (60, 61, 63, 62), (62, 63, 1, 0), (0, 2, 4, 6, 8, 10, 12, 14, 16, 18, 20, 22, 24, 26, 28, 30, 32, 34, 36, 38, 40, 42, 44, 46, 48, 50, 52, 54, 56, 58, 60, 62)])
_uv = me_cylinder_003.uv_layers.new(name='UVMap')
_uv.uv.foreach_set('vector', [1.0, 0.5, 1.0, 1.0, 0.9688, 1.0, 0.9688, 0.5, 0.9688, 0.5, 0.9688, 1.0, 0.9375, 1.0, 0.9375, 0.5, 0.9375, 0.5, 0.9375, 1.0, 0.9062, 1.0, 0.9062, 0.5, 0.9062, 0.5, 0.9062, 1.0, 0.875, 1.0, 0.875, 0.5, 0.875, 0.5, 0.875, 1.0, 0.8438, 1.0, 0.8438, 0.5, 0.8438, 0.5, 0.8438, 1.0, 0.8125, 1.0, 0.8125, 0.5, 0.8125, 0.5, 0.8125, 1.0, 0.7812, 1.0, 0.7812, 0.5, 0.7812, 0.5, 0.7812, 1.0, 0.75, 1.0, 0.75, 0.5, 0.75, 0.5, 0.75, 1.0, 0.7188, 1.0, 0.7188, 0.5, 0.7188, 0.5, 0.7188, 1.0, 0.6875, 1.0, 0.6875, 0.5, 0.6875, 0.5, 0.6875, 1.0, 0.6562, 1.0, 0.6562, 0.5, 0.6562, 0.5, 0.6562, 1.0, 0.625, 1.0, 0.625, 0.5, 0.625, 0.5, 0.625, 1.0, 0.5938, 1.0, 0.5938, 0.5, 0.5938, 0.5, 0.5938, 1.0, 0.5625, 1.0, 0.5625, 0.5, 0.5625, 0.5, 0.5625, 1.0, 0.5312, 1.0, 0.5312, 0.5, 0.5312, 0.5, 0.5312, 1.0, 0.5, 1.0, 0.5, 0.5, 0.5, 0.5, 0.5, 1.0, 0.4688, 1.0, 0.4688, 0.5, 0.4688, 0.5, 0.4688, 1.0, 0.4375, 1.0, 0.4375, 0.5, 0.4375, 0.5, 0.4375, 1.0, 0.4062, 1.0, 0.4062, 0.5, 0.4062, 0.5, 0.4062, 1.0, 0.375, 1.0, 0.375, 0.5, 0.375, 0.5, 0.375, 1.0, 0.3438, 1.0, 0.3438, 0.5, 0.3438, 0.5, 0.3438, 1.0, 0.3125, 1.0, 0.3125, 0.5, 0.3125, 0.5, 0.3125, 1.0, 0.2812, 1.0, 0.2812, 0.5, 0.2812, 0.5, 0.2812, 1.0, 0.25, 1.0, 0.25, 0.5, 0.25, 0.5, 0.25, 1.0, 0.2188, 1.0, 0.2188, 0.5, 0.2188, 0.5, 0.2188, 1.0, 0.1875, 1.0, 0.1875, 0.5, 0.1875, 0.5, 0.1875, 1.0, 0.1562, 1.0, 0.1562, 0.5, 0.1562, 0.5, 0.1562, 1.0, 0.125, 1.0, 0.125, 0.5, 0.125, 0.5, 0.125, 1.0, 0.09375, 1.0, 0.09375, 0.5, 0.09375, 0.5, 0.09375, 1.0, 0.0625, 1.0, 0.0625, 0.5, 0.2968, 0.4854, 0.25, 0.49, 0.2032, 0.4854, 0.1582, 0.4717, 0.1167, 0.4496, 0.08029, 0.4197, 0.05045, 0.3833, 0.02827, 0.3418, 0.01461, 0.2968, 0.01, 0.25, 0.01461, 0.2032, 0.02827, 0.1582, 0.05045, 0.1167, 0.08029, 0.08029, 0.1167, 0.05045, 0.1582, 0.02827, 0.2032, 0.01461, 0.25, 0.01, 0.2968, 0.01461, 0.3418, 0.02827, 0.3833, 0.05045, 0.4197, 0.08029, 0.4496, 0.1167, 0.4717, 0.1582, 0.4854, 0.2032, 0.49, 0.25, 0.4854, 0.2968, 0.4717, 0.3418, 0.4496, 0.3833, 0.4197, 0.4197, 0.3833, 0.4496, 0.3418, 0.4717, 0.0625, 0.5, 0.0625, 1.0, 0.03125, 1.0, 0.03125, 0.5, 0.03125, 0.5, 0.03125, 1.0, 0.0, 1.0, 0.0, 0.5, 0.75, 0.49, 0.7968, 0.4854, 0.8418, 0.4717, 0.8833, 0.4496, 0.9197, 0.4197, 0.9496, 0.3833, 0.9717, 0.3418, 0.9854, 0.2968, 0.99, 0.25, 0.9854, 0.2032, 0.9717, 0.1582, 0.9496, 0.1167, 0.9197, 0.08029, 0.8833, 0.05045, 0.8418, 0.02827, 0.7968, 0.01461, 0.75, 0.01, 0.7032, 0.01461, 0.6582, 0.02827, 0.6167, 0.05045, 0.5803, 0.08029, 0.5504, 0.1167, 0.5283, 0.1582, 0.5146, 0.2032, 0.51, 0.25, 0.5146, 0.2968, 0.5283, 0.3418, 0.5504, 0.3833, 0.5803, 0.4197, 0.6167, 0.4496, 0.6582, 0.4717, 0.7032, 0.4854])
me_cylinder_003.use_remesh_fix_poles = True
me_cylinder_003.use_remesh_preserve_attributes = False
me_cylinder_003.use_mirror_vertex_groups = False
me_cylinder_003.update()

# ---- objects
ob_v1_001 = bpy.data.objects.new('V1.001', me_v1_001)
ob_cylinder = bpy.data.objects.new('Cylinder', me_cylinder_004)
ob_cube = bpy.data.objects.new('Cube', me_cube)
ob_cylinder_001 = bpy.data.objects.new('Cylinder.001', me_cylinder_001)
ob_cylinder_002 = bpy.data.objects.new('Cylinder.002', me_cylinder_002)
ob_cylinder_003 = bpy.data.objects.new('Cylinder.003', me_cylinder_003)

# ---- transforms, parenting, visibility, modifiers, constraints
ob_v1_001.location = (0.0, 0.0, 19.0)
ob_v1_001.scale = (1.54, 1.54, 1.54)
ob_v1_001.lineart.crease_threshold = 0.0
_m = ob_v1_001.modifiers.new('Boolean', 'BOOLEAN')
_m.object = ob_cube
_m.solver = 'FAST'
_m = ob_v1_001.modifiers.new('Boolean.004', 'BOOLEAN')
_m.object = ob_cylinder
_m.solver = 'FAST'
_m = ob_v1_001.modifiers.new('Boolean.003', 'BOOLEAN')
_m.object = ob_cylinder_001
_m.solver = 'FAST'
_m = ob_v1_001.modifiers.new('Boolean.002', 'BOOLEAN')
_m.object = ob_cylinder_002
_m.solver = 'FAST'
_m = ob_v1_001.modifiers.new('Boolean.001', 'BOOLEAN')
_m.object = ob_cylinder_003
_m.solver = 'FAST'
ob_cylinder.location = (92.6, -13.5, 0.0)
ob_cylinder.lineart.crease_threshold = 0.0
ob_cube.location = (63.75, -23.56, -3.5)
ob_cube.scale = (30.0, 16.42, 4.0)
ob_cube.lineart.crease_threshold = 0.0
ob_cylinder_001.location = (92.6, 9.5, 0.0)
ob_cylinder_001.lineart.crease_threshold = 0.0
ob_cylinder_002.location = (34.6, 9.5, 0.0)
ob_cylinder_002.lineart.crease_threshold = 0.0
ob_cylinder_003.location = (34.6, -13.5, 0.0)
ob_cylinder_003.lineart.crease_threshold = 0.0

# ---- collection membership
col_collection.objects.link(ob_v1_001)
col_collection.objects.link(ob_cylinder)
col_collection.objects.link(ob_cube)
col_collection.objects.link(ob_cylinder_001)
col_collection.objects.link(ob_cylinder_002)
col_collection.objects.link(ob_cylinder_003)

# ---- scene / render settings (as saved in the file)
scene.frame_start = 1; scene.frame_end = 250; scene.frame_set(1)
scene.render.engine = 'BLENDER_EEVEE_NEXT'
scene.cycles.use_denoising = False
scene.cycles.samples = 128
scene.cycles.sampling_pattern = 'TABULATED_SOBOL'
scene.cycles.use_adaptive_sampling = False
scene.cycles.use_light_tree = False
scene.view_settings.view_transform = 'Filmic'
bpy.context.view_layer.update()

# ---- added for rendering (the .blend has no active camera and no usable light): camera, sun
cam_auto = bpy.data.cameras.new('AutoCamera')
cam_auto.lens = 50.0
cam_auto.sensor_width = 36.0
cam_auto.clip_end = 3549.07
ob_auto_camera = bpy.data.objects.new('AutoCamera', cam_auto)
scene.collection.objects.link(ob_auto_camera)
ob_auto_camera.location = (202.411, -251.27, 172.656)
ob_auto_camera.rotation_euler = (1.09748, -7.21219e-08, 0.694738)
scene.camera = ob_auto_camera
light_auto_sun = bpy.data.lights.new('AutoSun', 'SUN')
light_auto_sun.energy = 3.0
light_auto_sun.angle = 0.0523599
ob_auto_sun = bpy.data.objects.new('AutoSun', light_auto_sun)
scene.collection.objects.link(ob_auto_sun)
ob_auto_sun.rotation_euler = (0.872665, 0.174533, 0.523599)
bpy.context.view_layer.update()
